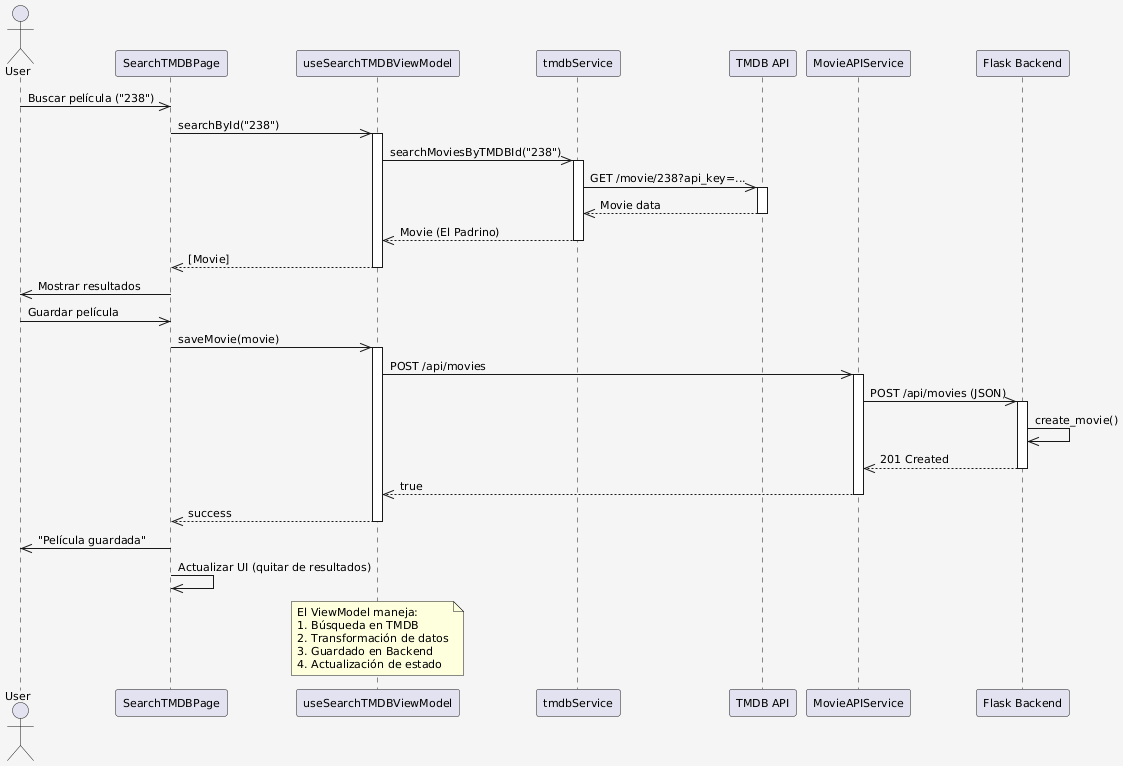

The diagram above was rendered by PlantUML. Its source (embedded in the PNG):
@startuml
!define FONTNAME Consolas
!define FONTSIZE 11
skinparam defaultFontName FONTNAME
skinparam defaultFontSize FONTSIZE
skinparam backgroundColor #F5F5F5

actor "User" as user
participant "SearchTMDBPage" as page
participant "useSearchTMDBViewModel" as vm
participant "tmdbService" as tmdb
participant "TMDB API" as tmdbapi
participant "MovieAPIService" as api
participant "Flask Backend" as flask_app

user ->> page: Buscar película ("238")
page ->> vm: searchById("238")
activate vm
vm ->> tmdb: searchMoviesByTMDBId("238")
activate tmdb
tmdb ->> tmdbapi: GET /movie/238?api_key=...
activate tmdbapi
tmdbapi -->> tmdb: Movie data
deactivate tmdbapi
tmdb -->> vm: Movie (El Padrino)
deactivate tmdb
vm -->> page: [Movie]
deactivate vm
page ->> user: Mostrar resultados

user ->> page: Guardar película
page ->> vm: saveMovie(movie)
activate vm
vm ->> api: POST /api/movies
activate api
api ->> flask_app: POST /api/movies (JSON)
activate flask_app
flask_app ->> flask_app: create_movie()
flask_app -->> api: 201 Created
deactivate flask_app
api -->> vm: true
deactivate api
vm -->> page: success
deactivate vm
page ->> user: "Película guardada"
page ->> page: Actualizar UI (quitar de resultados)

note over vm
  El ViewModel maneja:
  1. Búsqueda en TMDB
  2. Transformación de datos
  3. Guardado en Backend
  4. Actualización de estado
end note
@enduml